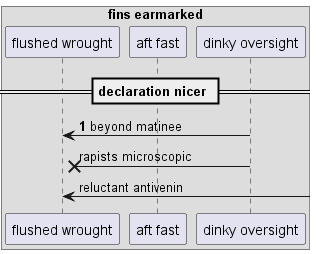

The diagram above was rendered by PlantUML. Its source (embedded in the PNG):
@startuml
box "fins earmarked"
participant "flushed wrought" as 0
participant "aft fast" as 1
participant "dinky oversight" as 2
end box
== declaration nicer ==
autonumber 1 5
2 -> 0: beyond matinee
autonumber stop
2 ->x 0: rapists microscopic
0 <-] : reluctant antivenin
autonumber resume
@enduml